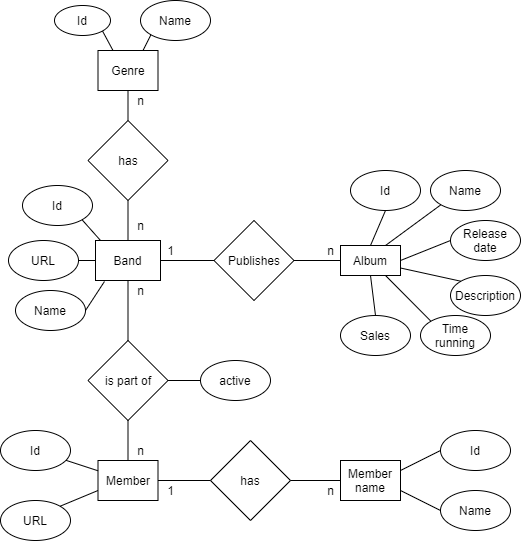

The diagram above was exported from draw.io. Its source (the exported page's mxGraphModel, read from the mxfile embedded in the PNG):
<mxGraphModel dx="981" dy="554" grid="1" gridSize="10" guides="1" tooltips="1" connect="1" arrows="1" fold="1" page="1" pageScale="1" pageWidth="827" pageHeight="1169" math="0" shadow="0">
  <root>
    <mxCell id="WIyWlLk6GJQsqaUBKTNV-0" />
    <mxCell id="WIyWlLk6GJQsqaUBKTNV-1" parent="WIyWlLk6GJQsqaUBKTNV-0" />
    <mxCell id="u-m4AB1RZBgkn5fmZo6h-0" value="Band" style="rounded=0;whiteSpace=wrap;html=1;hachureGap=4;pointerEvents=0;" parent="WIyWlLk6GJQsqaUBKTNV-1" vertex="1">
      <mxGeometry x="215" y="600" width="65" height="40" as="geometry" />
    </mxCell>
    <mxCell id="u-m4AB1RZBgkn5fmZo6h-1" value="has" style="rhombus;whiteSpace=wrap;html=1;hachureGap=4;pointerEvents=0;" parent="WIyWlLk6GJQsqaUBKTNV-1" vertex="1">
      <mxGeometry x="207.5" y="480" width="80" height="80" as="geometry" />
    </mxCell>
    <mxCell id="u-m4AB1RZBgkn5fmZo6h-2" value="Genre" style="rounded=0;whiteSpace=wrap;html=1;hachureGap=4;pointerEvents=0;" parent="WIyWlLk6GJQsqaUBKTNV-1" vertex="1">
      <mxGeometry x="217.5" y="410" width="60" height="40" as="geometry" />
    </mxCell>
    <mxCell id="u-m4AB1RZBgkn5fmZo6h-3" value="Name" style="ellipse;whiteSpace=wrap;html=1;hachureGap=4;pointerEvents=0;" parent="WIyWlLk6GJQsqaUBKTNV-1" vertex="1">
      <mxGeometry x="260" y="360" width="70" height="40" as="geometry" />
    </mxCell>
    <mxCell id="u-m4AB1RZBgkn5fmZo6h-4" value="Id" style="ellipse;whiteSpace=wrap;html=1;hachureGap=4;pointerEvents=0;" parent="WIyWlLk6GJQsqaUBKTNV-1" vertex="1">
      <mxGeometry x="174" y="365" width="56" height="30" as="geometry" />
    </mxCell>
    <mxCell id="u-m4AB1RZBgkn5fmZo6h-5" value="Id" style="ellipse;whiteSpace=wrap;html=1;hachureGap=4;pointerEvents=0;" parent="WIyWlLk6GJQsqaUBKTNV-1" vertex="1">
      <mxGeometry x="142" y="545" width="70" height="40" as="geometry" />
    </mxCell>
    <mxCell id="u-m4AB1RZBgkn5fmZo6h-6" value="URL" style="ellipse;whiteSpace=wrap;html=1;hachureGap=4;pointerEvents=0;" parent="WIyWlLk6GJQsqaUBKTNV-1" vertex="1">
      <mxGeometry x="128" y="600" width="70" height="40" as="geometry" />
    </mxCell>
    <mxCell id="u-m4AB1RZBgkn5fmZo6h-7" value="Name" style="ellipse;whiteSpace=wrap;html=1;hachureGap=4;pointerEvents=0;" parent="WIyWlLk6GJQsqaUBKTNV-1" vertex="1">
      <mxGeometry x="135" y="650" width="70" height="40" as="geometry" />
    </mxCell>
    <mxCell id="u-m4AB1RZBgkn5fmZo6h-8" value="is part of" style="rhombus;whiteSpace=wrap;html=1;hachureGap=4;pointerEvents=0;" parent="WIyWlLk6GJQsqaUBKTNV-1" vertex="1">
      <mxGeometry x="207.5" y="700" width="80" height="80" as="geometry" />
    </mxCell>
    <mxCell id="u-m4AB1RZBgkn5fmZo6h-9" value="Publishes" style="rhombus;whiteSpace=wrap;html=1;hachureGap=4;pointerEvents=0;" parent="WIyWlLk6GJQsqaUBKTNV-1" vertex="1">
      <mxGeometry x="333.5" y="580" width="80" height="80" as="geometry" />
    </mxCell>
    <mxCell id="u-m4AB1RZBgkn5fmZo6h-10" value="active" style="ellipse;whiteSpace=wrap;html=1;hachureGap=4;pointerEvents=0;" parent="WIyWlLk6GJQsqaUBKTNV-1" vertex="1">
      <mxGeometry x="320" y="720" width="70" height="40" as="geometry" />
    </mxCell>
    <mxCell id="u-m4AB1RZBgkn5fmZo6h-11" value="Member" style="rounded=0;whiteSpace=wrap;html=1;hachureGap=4;pointerEvents=0;" parent="WIyWlLk6GJQsqaUBKTNV-1" vertex="1">
      <mxGeometry x="217.5" y="820" width="60" height="40" as="geometry" />
    </mxCell>
    <mxCell id="u-m4AB1RZBgkn5fmZo6h-12" value="" style="endArrow=none;html=1;startSize=14;endSize=14;sourcePerimeterSpacing=8;targetPerimeterSpacing=8;entryX=0.5;entryY=1;entryDx=0;entryDy=0;exitX=0.5;exitY=0;exitDx=0;exitDy=0;" parent="WIyWlLk6GJQsqaUBKTNV-1" source="u-m4AB1RZBgkn5fmZo6h-8" target="u-m4AB1RZBgkn5fmZo6h-0" edge="1">
      <mxGeometry width="50" height="50" relative="1" as="geometry">
        <mxPoint x="390" y="740" as="sourcePoint" />
        <mxPoint x="440" y="690" as="targetPoint" />
      </mxGeometry>
    </mxCell>
    <mxCell id="u-m4AB1RZBgkn5fmZo6h-14" value="" style="endArrow=none;html=1;startSize=14;endSize=14;sourcePerimeterSpacing=8;targetPerimeterSpacing=8;entryX=0.5;entryY=1;entryDx=0;entryDy=0;exitX=0.5;exitY=0;exitDx=0;exitDy=0;" parent="WIyWlLk6GJQsqaUBKTNV-1" source="u-m4AB1RZBgkn5fmZo6h-11" target="u-m4AB1RZBgkn5fmZo6h-8" edge="1">
      <mxGeometry width="50" height="50" relative="1" as="geometry">
        <mxPoint x="260" y="850" as="sourcePoint" />
        <mxPoint x="440" y="690" as="targetPoint" />
      </mxGeometry>
    </mxCell>
    <mxCell id="u-m4AB1RZBgkn5fmZo6h-15" value="" style="endArrow=none;html=1;startSize=14;endSize=14;sourcePerimeterSpacing=8;targetPerimeterSpacing=8;entryX=0;entryY=0.5;entryDx=0;entryDy=0;exitX=1;exitY=0.5;exitDx=0;exitDy=0;" parent="WIyWlLk6GJQsqaUBKTNV-1" source="u-m4AB1RZBgkn5fmZo6h-0" target="u-m4AB1RZBgkn5fmZo6h-9" edge="1">
      <mxGeometry width="50" height="50" relative="1" as="geometry">
        <mxPoint x="390" y="740" as="sourcePoint" />
        <mxPoint x="440" y="690" as="targetPoint" />
      </mxGeometry>
    </mxCell>
    <mxCell id="u-m4AB1RZBgkn5fmZo6h-16" value="Album" style="rounded=0;whiteSpace=wrap;html=1;hachureGap=4;pointerEvents=0;" parent="WIyWlLk6GJQsqaUBKTNV-1" vertex="1">
      <mxGeometry x="460" y="605" width="60" height="30" as="geometry" />
    </mxCell>
    <mxCell id="u-m4AB1RZBgkn5fmZo6h-18" value="" style="endArrow=none;html=1;startSize=14;endSize=14;sourcePerimeterSpacing=8;targetPerimeterSpacing=8;exitX=1;exitY=0.5;exitDx=0;exitDy=0;entryX=0;entryY=0.5;entryDx=0;entryDy=0;" parent="WIyWlLk6GJQsqaUBKTNV-1" source="u-m4AB1RZBgkn5fmZo6h-9" target="u-m4AB1RZBgkn5fmZo6h-16" edge="1">
      <mxGeometry width="50" height="50" relative="1" as="geometry">
        <mxPoint x="390" y="740" as="sourcePoint" />
        <mxPoint x="440" y="690" as="targetPoint" />
      </mxGeometry>
    </mxCell>
    <mxCell id="u-m4AB1RZBgkn5fmZo6h-20" value="Sales" style="ellipse;whiteSpace=wrap;html=1;hachureGap=4;pointerEvents=0;" parent="WIyWlLk6GJQsqaUBKTNV-1" vertex="1">
      <mxGeometry x="460" y="675" width="70" height="40" as="geometry" />
    </mxCell>
    <mxCell id="u-m4AB1RZBgkn5fmZo6h-21" value="Time running" style="ellipse;whiteSpace=wrap;html=1;hachureGap=4;pointerEvents=0;" parent="WIyWlLk6GJQsqaUBKTNV-1" vertex="1">
      <mxGeometry x="540" y="675" width="70" height="40" as="geometry" />
    </mxCell>
    <mxCell id="u-m4AB1RZBgkn5fmZo6h-22" value="Description" style="ellipse;whiteSpace=wrap;html=1;hachureGap=4;pointerEvents=0;" parent="WIyWlLk6GJQsqaUBKTNV-1" vertex="1">
      <mxGeometry x="570" y="635" width="70" height="40" as="geometry" />
    </mxCell>
    <mxCell id="u-m4AB1RZBgkn5fmZo6h-23" value="Release date" style="ellipse;whiteSpace=wrap;html=1;hachureGap=4;pointerEvents=0;" parent="WIyWlLk6GJQsqaUBKTNV-1" vertex="1">
      <mxGeometry x="570" y="580" width="70" height="40" as="geometry" />
    </mxCell>
    <mxCell id="u-m4AB1RZBgkn5fmZo6h-24" value="Name" style="ellipse;whiteSpace=wrap;html=1;hachureGap=4;pointerEvents=0;" parent="WIyWlLk6GJQsqaUBKTNV-1" vertex="1">
      <mxGeometry x="550" y="530" width="70" height="40" as="geometry" />
    </mxCell>
    <mxCell id="u-m4AB1RZBgkn5fmZo6h-26" value="Id" style="ellipse;whiteSpace=wrap;html=1;hachureGap=4;pointerEvents=0;" parent="WIyWlLk6GJQsqaUBKTNV-1" vertex="1">
      <mxGeometry x="470" y="530" width="70" height="40" as="geometry" />
    </mxCell>
    <mxCell id="u-m4AB1RZBgkn5fmZo6h-27" value="" style="endArrow=none;html=1;startSize=14;endSize=14;sourcePerimeterSpacing=8;targetPerimeterSpacing=8;entryX=0.5;entryY=1;entryDx=0;entryDy=0;exitX=0.5;exitY=0;exitDx=0;exitDy=0;" parent="WIyWlLk6GJQsqaUBKTNV-1" source="u-m4AB1RZBgkn5fmZo6h-20" target="u-m4AB1RZBgkn5fmZo6h-16" edge="1">
      <mxGeometry width="50" height="50" relative="1" as="geometry">
        <mxPoint x="390" y="740" as="sourcePoint" />
        <mxPoint x="440" y="690" as="targetPoint" />
      </mxGeometry>
    </mxCell>
    <mxCell id="u-m4AB1RZBgkn5fmZo6h-28" value="" style="endArrow=none;html=1;startSize=14;endSize=14;sourcePerimeterSpacing=8;targetPerimeterSpacing=8;entryX=0.75;entryY=1;entryDx=0;entryDy=0;exitX=0;exitY=0;exitDx=0;exitDy=0;" parent="WIyWlLk6GJQsqaUBKTNV-1" source="u-m4AB1RZBgkn5fmZo6h-21" target="u-m4AB1RZBgkn5fmZo6h-16" edge="1">
      <mxGeometry width="50" height="50" relative="1" as="geometry">
        <mxPoint x="560" y="680" as="sourcePoint" />
        <mxPoint x="440" y="690" as="targetPoint" />
      </mxGeometry>
    </mxCell>
    <mxCell id="u-m4AB1RZBgkn5fmZo6h-29" value="" style="endArrow=none;html=1;startSize=14;endSize=14;sourcePerimeterSpacing=8;targetPerimeterSpacing=8;entryX=1;entryY=0.75;entryDx=0;entryDy=0;exitX=0;exitY=0;exitDx=0;exitDy=0;" parent="WIyWlLk6GJQsqaUBKTNV-1" source="u-m4AB1RZBgkn5fmZo6h-22" target="u-m4AB1RZBgkn5fmZo6h-16" edge="1">
      <mxGeometry width="50" height="50" relative="1" as="geometry">
        <mxPoint x="390" y="740" as="sourcePoint" />
        <mxPoint x="440" y="690" as="targetPoint" />
      </mxGeometry>
    </mxCell>
    <mxCell id="u-m4AB1RZBgkn5fmZo6h-30" value="" style="endArrow=none;html=1;startSize=14;endSize=14;sourcePerimeterSpacing=8;targetPerimeterSpacing=8;entryX=1;entryY=0.5;entryDx=0;entryDy=0;exitX=0;exitY=0.5;exitDx=0;exitDy=0;" parent="WIyWlLk6GJQsqaUBKTNV-1" source="u-m4AB1RZBgkn5fmZo6h-23" target="u-m4AB1RZBgkn5fmZo6h-16" edge="1">
      <mxGeometry width="50" height="50" relative="1" as="geometry">
        <mxPoint x="390" y="740" as="sourcePoint" />
        <mxPoint x="440" y="690" as="targetPoint" />
      </mxGeometry>
    </mxCell>
    <mxCell id="u-m4AB1RZBgkn5fmZo6h-31" value="" style="endArrow=none;html=1;startSize=14;endSize=14;sourcePerimeterSpacing=8;targetPerimeterSpacing=8;entryX=0.5;entryY=0;entryDx=0;entryDy=0;exitX=0.5;exitY=1;exitDx=0;exitDy=0;" parent="WIyWlLk6GJQsqaUBKTNV-1" source="u-m4AB1RZBgkn5fmZo6h-26" target="u-m4AB1RZBgkn5fmZo6h-16" edge="1">
      <mxGeometry width="50" height="50" relative="1" as="geometry">
        <mxPoint x="390" y="740" as="sourcePoint" />
        <mxPoint x="440" y="690" as="targetPoint" />
      </mxGeometry>
    </mxCell>
    <mxCell id="u-m4AB1RZBgkn5fmZo6h-32" value="" style="endArrow=none;html=1;startSize=14;endSize=14;sourcePerimeterSpacing=8;targetPerimeterSpacing=8;entryX=0.75;entryY=0;entryDx=0;entryDy=0;exitX=0;exitY=1;exitDx=0;exitDy=0;" parent="WIyWlLk6GJQsqaUBKTNV-1" source="u-m4AB1RZBgkn5fmZo6h-24" target="u-m4AB1RZBgkn5fmZo6h-16" edge="1">
      <mxGeometry width="50" height="50" relative="1" as="geometry">
        <mxPoint x="390" y="740" as="sourcePoint" />
        <mxPoint x="440" y="690" as="targetPoint" />
      </mxGeometry>
    </mxCell>
    <mxCell id="u-m4AB1RZBgkn5fmZo6h-33" value="" style="endArrow=none;html=1;startSize=14;endSize=14;sourcePerimeterSpacing=8;targetPerimeterSpacing=8;exitX=0;exitY=0.5;exitDx=0;exitDy=0;entryX=1;entryY=0.5;entryDx=0;entryDy=0;" parent="WIyWlLk6GJQsqaUBKTNV-1" source="u-m4AB1RZBgkn5fmZo6h-10" target="u-m4AB1RZBgkn5fmZo6h-8" edge="1">
      <mxGeometry width="50" height="50" relative="1" as="geometry">
        <mxPoint x="390" y="720" as="sourcePoint" />
        <mxPoint x="440" y="670" as="targetPoint" />
      </mxGeometry>
    </mxCell>
    <mxCell id="u-m4AB1RZBgkn5fmZo6h-34" value="Id" style="ellipse;whiteSpace=wrap;html=1;hachureGap=4;pointerEvents=0;" parent="WIyWlLk6GJQsqaUBKTNV-1" vertex="1">
      <mxGeometry x="120" y="790" width="70" height="40" as="geometry" />
    </mxCell>
    <mxCell id="u-m4AB1RZBgkn5fmZo6h-38" value="" style="endArrow=none;html=1;startSize=14;endSize=14;sourcePerimeterSpacing=8;targetPerimeterSpacing=8;exitX=1;exitY=0.5;exitDx=0;exitDy=0;entryX=0.138;entryY=1.025;entryDx=0;entryDy=0;entryPerimeter=0;" parent="WIyWlLk6GJQsqaUBKTNV-1" source="u-m4AB1RZBgkn5fmZo6h-7" target="u-m4AB1RZBgkn5fmZo6h-0" edge="1">
      <mxGeometry width="50" height="50" relative="1" as="geometry">
        <mxPoint x="390" y="720" as="sourcePoint" />
        <mxPoint x="440" y="670" as="targetPoint" />
      </mxGeometry>
    </mxCell>
    <mxCell id="u-m4AB1RZBgkn5fmZo6h-39" value="" style="endArrow=none;html=1;startSize=14;endSize=14;sourcePerimeterSpacing=8;targetPerimeterSpacing=8;exitX=1;exitY=0.5;exitDx=0;exitDy=0;entryX=0;entryY=0.5;entryDx=0;entryDy=0;" parent="WIyWlLk6GJQsqaUBKTNV-1" source="u-m4AB1RZBgkn5fmZo6h-6" target="u-m4AB1RZBgkn5fmZo6h-0" edge="1">
      <mxGeometry width="50" height="50" relative="1" as="geometry">
        <mxPoint x="390" y="720" as="sourcePoint" />
        <mxPoint x="440" y="670" as="targetPoint" />
      </mxGeometry>
    </mxCell>
    <mxCell id="u-m4AB1RZBgkn5fmZo6h-40" value="" style="endArrow=none;html=1;startSize=14;endSize=14;sourcePerimeterSpacing=8;targetPerimeterSpacing=8;entryX=1;entryY=1;entryDx=0;entryDy=0;exitX=0.077;exitY=0;exitDx=0;exitDy=0;exitPerimeter=0;" parent="WIyWlLk6GJQsqaUBKTNV-1" source="u-m4AB1RZBgkn5fmZo6h-0" target="u-m4AB1RZBgkn5fmZo6h-5" edge="1">
      <mxGeometry width="50" height="50" relative="1" as="geometry">
        <mxPoint x="390" y="720" as="sourcePoint" />
        <mxPoint x="440" y="670" as="targetPoint" />
      </mxGeometry>
    </mxCell>
    <mxCell id="u-m4AB1RZBgkn5fmZo6h-41" value="" style="endArrow=none;html=1;startSize=14;endSize=14;sourcePerimeterSpacing=8;targetPerimeterSpacing=8;exitX=0.5;exitY=0;exitDx=0;exitDy=0;entryX=0.5;entryY=1;entryDx=0;entryDy=0;" parent="WIyWlLk6GJQsqaUBKTNV-1" source="u-m4AB1RZBgkn5fmZo6h-0" target="u-m4AB1RZBgkn5fmZo6h-1" edge="1">
      <mxGeometry width="50" height="50" relative="1" as="geometry">
        <mxPoint x="390" y="420" as="sourcePoint" />
        <mxPoint x="440" y="370" as="targetPoint" />
      </mxGeometry>
    </mxCell>
    <mxCell id="u-m4AB1RZBgkn5fmZo6h-42" value="" style="endArrow=none;html=1;startSize=14;endSize=14;sourcePerimeterSpacing=8;targetPerimeterSpacing=8;exitX=0.5;exitY=0;exitDx=0;exitDy=0;entryX=0.5;entryY=1;entryDx=0;entryDy=0;" parent="WIyWlLk6GJQsqaUBKTNV-1" source="u-m4AB1RZBgkn5fmZo6h-1" target="u-m4AB1RZBgkn5fmZo6h-2" edge="1">
      <mxGeometry width="50" height="50" relative="1" as="geometry">
        <mxPoint x="390" y="420" as="sourcePoint" />
        <mxPoint x="440" y="370" as="targetPoint" />
      </mxGeometry>
    </mxCell>
    <mxCell id="u-m4AB1RZBgkn5fmZo6h-43" value="" style="endArrow=none;html=1;startSize=14;endSize=14;sourcePerimeterSpacing=8;targetPerimeterSpacing=8;exitX=0.25;exitY=0;exitDx=0;exitDy=0;entryX=1;entryY=1;entryDx=0;entryDy=0;" parent="WIyWlLk6GJQsqaUBKTNV-1" source="u-m4AB1RZBgkn5fmZo6h-2" target="u-m4AB1RZBgkn5fmZo6h-4" edge="1">
      <mxGeometry width="50" height="50" relative="1" as="geometry">
        <mxPoint x="390" y="420" as="sourcePoint" />
        <mxPoint x="440" y="370" as="targetPoint" />
      </mxGeometry>
    </mxCell>
    <mxCell id="u-m4AB1RZBgkn5fmZo6h-44" value="" style="endArrow=none;html=1;startSize=14;endSize=14;sourcePerimeterSpacing=8;targetPerimeterSpacing=8;exitX=0.75;exitY=0;exitDx=0;exitDy=0;entryX=0;entryY=1;entryDx=0;entryDy=0;" parent="WIyWlLk6GJQsqaUBKTNV-1" source="u-m4AB1RZBgkn5fmZo6h-2" target="u-m4AB1RZBgkn5fmZo6h-3" edge="1">
      <mxGeometry width="50" height="50" relative="1" as="geometry">
        <mxPoint x="390" y="420" as="sourcePoint" />
        <mxPoint x="440" y="370" as="targetPoint" />
      </mxGeometry>
    </mxCell>
    <mxCell id="u-m4AB1RZBgkn5fmZo6h-45" value="n" style="text;html=1;align=center;verticalAlign=middle;resizable=0;points=[];autosize=1;strokeColor=none;fillColor=none;" parent="WIyWlLk6GJQsqaUBKTNV-1" vertex="1">
      <mxGeometry x="250" y="450" width="20" height="20" as="geometry" />
    </mxCell>
    <mxCell id="u-m4AB1RZBgkn5fmZo6h-46" value="n" style="text;html=1;align=center;verticalAlign=middle;resizable=0;points=[];autosize=1;strokeColor=none;fillColor=none;" parent="WIyWlLk6GJQsqaUBKTNV-1" vertex="1">
      <mxGeometry x="250" y="575" width="20" height="20" as="geometry" />
    </mxCell>
    <mxCell id="u-m4AB1RZBgkn5fmZo6h-47" value="n" style="text;html=1;align=center;verticalAlign=middle;resizable=0;points=[];autosize=1;strokeColor=none;fillColor=none;" parent="WIyWlLk6GJQsqaUBKTNV-1" vertex="1">
      <mxGeometry x="250" y="800" width="20" height="20" as="geometry" />
    </mxCell>
    <mxCell id="u-m4AB1RZBgkn5fmZo6h-48" value="n" style="text;html=1;align=center;verticalAlign=middle;resizable=0;points=[];autosize=1;strokeColor=none;fillColor=none;" parent="WIyWlLk6GJQsqaUBKTNV-1" vertex="1">
      <mxGeometry x="250" y="640" width="20" height="20" as="geometry" />
    </mxCell>
    <mxCell id="u-m4AB1RZBgkn5fmZo6h-49" value="n" style="text;html=1;align=center;verticalAlign=middle;resizable=0;points=[];autosize=1;strokeColor=none;fillColor=none;" parent="WIyWlLk6GJQsqaUBKTNV-1" vertex="1">
      <mxGeometry x="440" y="600" width="20" height="20" as="geometry" />
    </mxCell>
    <mxCell id="u-m4AB1RZBgkn5fmZo6h-50" value="1" style="text;html=1;align=center;verticalAlign=middle;resizable=0;points=[];autosize=1;strokeColor=none;fillColor=none;" parent="WIyWlLk6GJQsqaUBKTNV-1" vertex="1">
      <mxGeometry x="280" y="600" width="20" height="20" as="geometry" />
    </mxCell>
    <mxCell id="u-m4AB1RZBgkn5fmZo6h-52" value="Member name" style="rounded=0;whiteSpace=wrap;html=1;hachureGap=4;pointerEvents=0;" parent="WIyWlLk6GJQsqaUBKTNV-1" vertex="1">
      <mxGeometry x="460" y="820" width="60" height="40" as="geometry" />
    </mxCell>
    <mxCell id="u-m4AB1RZBgkn5fmZo6h-54" value="n" style="text;html=1;align=center;verticalAlign=middle;resizable=0;points=[];autosize=1;strokeColor=none;fillColor=none;" parent="WIyWlLk6GJQsqaUBKTNV-1" vertex="1">
      <mxGeometry x="440" y="840" width="20" height="20" as="geometry" />
    </mxCell>
    <mxCell id="u-m4AB1RZBgkn5fmZo6h-55" value="1" style="text;html=1;align=center;verticalAlign=middle;resizable=0;points=[];autosize=1;strokeColor=none;fillColor=none;" parent="WIyWlLk6GJQsqaUBKTNV-1" vertex="1">
      <mxGeometry x="280" y="840" width="20" height="20" as="geometry" />
    </mxCell>
    <mxCell id="u-m4AB1RZBgkn5fmZo6h-56" value="Name" style="ellipse;whiteSpace=wrap;html=1;hachureGap=4;pointerEvents=0;" parent="WIyWlLk6GJQsqaUBKTNV-1" vertex="1">
      <mxGeometry x="560" y="850" width="70" height="40" as="geometry" />
    </mxCell>
    <mxCell id="u-m4AB1RZBgkn5fmZo6h-57" value="Id" style="ellipse;whiteSpace=wrap;html=1;hachureGap=4;pointerEvents=0;" parent="WIyWlLk6GJQsqaUBKTNV-1" vertex="1">
      <mxGeometry x="560" y="790" width="70" height="40" as="geometry" />
    </mxCell>
    <mxCell id="u-m4AB1RZBgkn5fmZo6h-59" value="" style="endArrow=none;html=1;startSize=14;endSize=14;sourcePerimeterSpacing=8;targetPerimeterSpacing=8;exitX=1;exitY=0.75;exitDx=0;exitDy=0;entryX=0;entryY=0.5;entryDx=0;entryDy=0;" parent="WIyWlLk6GJQsqaUBKTNV-1" source="u-m4AB1RZBgkn5fmZo6h-52" target="u-m4AB1RZBgkn5fmZo6h-56" edge="1">
      <mxGeometry width="50" height="50" relative="1" as="geometry">
        <mxPoint x="390" y="960" as="sourcePoint" />
        <mxPoint x="440" y="910" as="targetPoint" />
      </mxGeometry>
    </mxCell>
    <mxCell id="u-m4AB1RZBgkn5fmZo6h-60" value="" style="endArrow=none;html=1;startSize=14;endSize=14;sourcePerimeterSpacing=8;targetPerimeterSpacing=8;exitX=1;exitY=0.25;exitDx=0;exitDy=0;entryX=0;entryY=0.5;entryDx=0;entryDy=0;" parent="WIyWlLk6GJQsqaUBKTNV-1" source="u-m4AB1RZBgkn5fmZo6h-52" target="u-m4AB1RZBgkn5fmZo6h-57" edge="1">
      <mxGeometry width="50" height="50" relative="1" as="geometry">
        <mxPoint x="390" y="960" as="sourcePoint" />
        <mxPoint x="440" y="910" as="targetPoint" />
      </mxGeometry>
    </mxCell>
    <mxCell id="u-m4AB1RZBgkn5fmZo6h-61" value="URL" style="ellipse;whiteSpace=wrap;html=1;hachureGap=4;pointerEvents=0;" parent="WIyWlLk6GJQsqaUBKTNV-1" vertex="1">
      <mxGeometry x="120" y="860" width="70" height="40" as="geometry" />
    </mxCell>
    <mxCell id="e0W-ZD_YPaUF73vTynIA-0" value="" style="rhombus;whiteSpace=wrap;html=1;" vertex="1" parent="WIyWlLk6GJQsqaUBKTNV-1">
      <mxGeometry x="330" y="800" width="80" height="80" as="geometry" />
    </mxCell>
    <mxCell id="e0W-ZD_YPaUF73vTynIA-3" value="" style="endArrow=none;html=1;rounded=0;" edge="1" parent="WIyWlLk6GJQsqaUBKTNV-1" source="u-m4AB1RZBgkn5fmZo6h-34" target="u-m4AB1RZBgkn5fmZo6h-11">
      <mxGeometry width="50" height="50" relative="1" as="geometry">
        <mxPoint x="400" y="840" as="sourcePoint" />
        <mxPoint x="450" y="790" as="targetPoint" />
      </mxGeometry>
    </mxCell>
    <mxCell id="e0W-ZD_YPaUF73vTynIA-4" value="" style="endArrow=none;html=1;rounded=0;entryX=0;entryY=0.75;entryDx=0;entryDy=0;exitX=1;exitY=0;exitDx=0;exitDy=0;" edge="1" parent="WIyWlLk6GJQsqaUBKTNV-1" source="u-m4AB1RZBgkn5fmZo6h-61" target="u-m4AB1RZBgkn5fmZo6h-11">
      <mxGeometry width="50" height="50" relative="1" as="geometry">
        <mxPoint x="177" y="880" as="sourcePoint" />
        <mxPoint x="227" y="830" as="targetPoint" />
      </mxGeometry>
    </mxCell>
    <mxCell id="e0W-ZD_YPaUF73vTynIA-5" value="" style="endArrow=none;html=1;rounded=0;exitX=1;exitY=0.5;exitDx=0;exitDy=0;" edge="1" parent="WIyWlLk6GJQsqaUBKTNV-1" source="u-m4AB1RZBgkn5fmZo6h-11" target="e0W-ZD_YPaUF73vTynIA-0">
      <mxGeometry width="50" height="50" relative="1" as="geometry">
        <mxPoint x="400" y="840" as="sourcePoint" />
        <mxPoint x="450" y="790" as="targetPoint" />
      </mxGeometry>
    </mxCell>
    <mxCell id="e0W-ZD_YPaUF73vTynIA-6" value="" style="endArrow=none;html=1;rounded=0;exitX=1;exitY=0.5;exitDx=0;exitDy=0;entryX=0;entryY=0.5;entryDx=0;entryDy=0;" edge="1" parent="WIyWlLk6GJQsqaUBKTNV-1" source="e0W-ZD_YPaUF73vTynIA-0" target="u-m4AB1RZBgkn5fmZo6h-52">
      <mxGeometry width="50" height="50" relative="1" as="geometry">
        <mxPoint x="400" y="840" as="sourcePoint" />
        <mxPoint x="450" y="790" as="targetPoint" />
      </mxGeometry>
    </mxCell>
    <mxCell id="e0W-ZD_YPaUF73vTynIA-8" value="has" style="text;html=1;strokeColor=none;fillColor=none;align=center;verticalAlign=middle;whiteSpace=wrap;rounded=0;" vertex="1" parent="WIyWlLk6GJQsqaUBKTNV-1">
      <mxGeometry x="340" y="825" width="60" height="30" as="geometry" />
    </mxCell>
  </root>
</mxGraphModel>